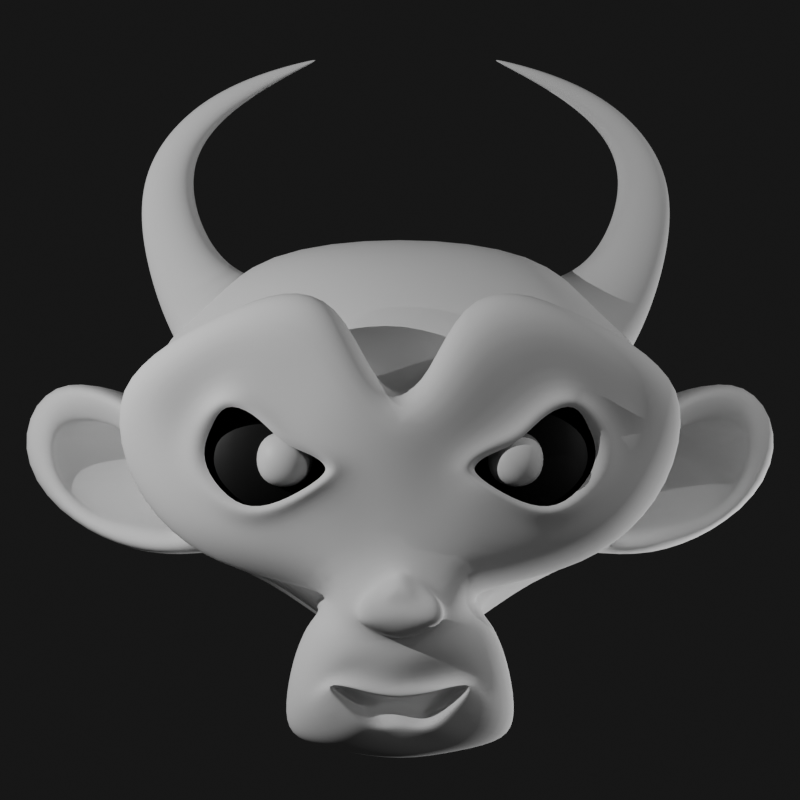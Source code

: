 # Source: monkey.blend  (saved by Blender 4.5.90; exported with 4.5.12 LTS)
import bpy
from mathutils import Matrix  # noqa: F401  (used for matrix-valued properties, if any)

bpy.ops.wm.read_factory_settings(use_empty=True)
scene = bpy.context.scene
scene.name = 'Scene'

# ---- collections
col_collection = bpy.data.collections.new('Collection'); scene.collection.children.link(col_collection)

# ---- materials (node trees are filled in below, after node groups)
mat_material_001 = bpy.data.materials.new('Material.001')
mat_material_002 = bpy.data.materials.new('Material.002')
mat_material = bpy.data.materials.new('Material')
mat_material.alpha_threshold = 0.0
mat_material.roughness = 0.5
mat_material.line_color = (0.0, 0.0, 0.0, 1.0)

# ---- material node trees
mat_material_001.use_nodes = True; mat_material_001.node_tree.nodes.clear()
_N = mat_material_001.node_tree.nodes; _L = mat_material_001.node_tree.links
n0 = _N.new('ShaderNodeBsdfPrincipled'); n0.name = 'Principled BSDF'; n0.location = (-200, 100)
n0.inputs[0].default_value = (1.0, 1.0, 1.0, 1.0)
n0.inputs[2].default_value = 1.0
n0.inputs[13].default_value = 1.0
n0.inputs[20].default_value = 0.0
n1 = _N.new('ShaderNodeOutputMaterial'); n1.name = 'Material Output'; n1.location = (200, 100)
_L.new(n0.outputs[0], n1.inputs[0])
n1.is_active_output = True
mat_material_002.use_nodes = True; mat_material_002.node_tree.nodes.clear()
_N = mat_material_002.node_tree.nodes; _L = mat_material_002.node_tree.links
n0 = _N.new('ShaderNodeBsdfPrincipled'); n0.name = 'Principled BSDF'; n0.location = (-200, 100)
n0.inputs[0].default_value = (1.0, 1.0, 1.0, 1.0)
n0.inputs[27].default_value = (1.0, 0.0, 0.0, 1.0)
n1 = _N.new('ShaderNodeOutputMaterial'); n1.name = 'Material Output'; n1.location = (200, 100)
_L.new(n0.outputs[0], n1.inputs[0])
n1.is_active_output = True
mat_material.use_nodes = True; mat_material.node_tree.nodes.clear()
_N = mat_material.node_tree.nodes; _L = mat_material.node_tree.links
n0 = _N.new('ShaderNodeOutputMaterial'); n0.name = 'Material Output'; n0.location = (200, 100)
n1 = _N.new('ShaderNodeBsdfPrincipled'); n1.name = 'Principled BSDF'; n1.location = (-200, 100)
n1.inputs[0].default_value = (0.0, 0.0, 0.0, 1.0)
n1.inputs[3].default_value = 1.45
_L.new(n1.outputs[0], n0.inputs[0])
n0.is_active_output = True

# ---- world
world_world = bpy.data.worlds.new('World'); scene.world = world_world
world_world.use_nodes = True; world_world.node_tree.nodes.clear()
_N = world_world.node_tree.nodes; _L = world_world.node_tree.links
n0 = _N.new('ShaderNodeOutputWorld'); n0.name = 'World Output'; n0.location = (200, 100)
n1 = _N.new('ShaderNodeBackground'); n1.name = 'Background'; n1.location = (-200, 100)
n1.inputs[0].default_value = (0.05088, 0.05088, 0.05088, 1.0)
_L.new(n1.outputs[0], n0.inputs[0])
n0.is_active_output = True
world_world.color = (0.05088, 0.05088, 0.05088)
world_world.sun_shadow_jitter_overblur = 0.0

# ---- cameras
cam_camera_001 = bpy.data.cameras.new('Camera.001')
cam_camera_001.sensor_width = 26.0

# ---- lights
light_point = bpy.data.lights.new('Point', 'POINT')
light_point.exposure = 1.0
light_point.energy = 500.0
light_point_001 = bpy.data.lights.new('Point.001', 'POINT')
light_point_001.energy = 250.0
light_point_002 = bpy.data.lights.new('Point.002', 'POINT')
light_point_002.energy = 250.0
light_point_004 = bpy.data.lights.new('Point.004', 'POINT')
light_point_004.energy = 1250.0

# ---- meshes
me_suzanne_002 = bpy.data.meshes.new('Suzanne.002')
me_suzanne_002.from_pydata([(0.0, -0.7422, 0.4297), (0.0, -0.8203, 0.3516), (0.0, -0.7344, -0.3943), (0.0, -0.7812, -0.2512), (0.0, -0.7188, -0.4259), (0.0, -0.6016, 0.4062), (0.0, -0.5703, 0.6527), (0.0, 0.5469, 0.8984), (0.0, 0.8516, 0.5625), (0.0, 0.8281, 0.07031), (0.0, 0.3516, -0.3828), (-0.2031, -0.5625, -0.1479), (-0.3125, -0.5703, -0.2579), (-0.3516, -0.5703, -0.3768), (-0.3672, -0.5312, -0.5272), (-0.3281, -0.5234, -0.5819), (-0.1797, -0.5547, -0.6086), (0.0, -0.5781, -0.635), (-0.4375, -0.5312, -0.1123), (-0.6328, -0.5391, -0.03868), (-0.8281, -0.4453, 0.1484), (-0.8594, -0.5938, 0.4297), (-0.7255, -0.625, 0.5757), (-0.5068, -0.6875, 0.6928), (-0.3203, -0.7344, 0.7578), (-0.1562, -0.7578, 0.7188), (-0.0625, -0.75, 0.4922), (-0.2386, -0.7551, 0.3237), (-0.162, -0.7656, 0.2751), (-0.2141, -0.7422, 0.149), (-0.364, -0.7031, 0.05031), (-0.4922, -0.6719, 0.0625), (-0.625, -0.6484, 0.1875), (-0.6406, -0.6484, 0.2969), (-0.6026, -0.6641, 0.3814), (-0.49, -0.7188, 0.4684), (-0.3119, -0.7394, 0.3649), (0.0, -0.7344, -0.4188), (-0.2251, -0.7344, -0.3581), (-0.1172, -0.7109, -0.5023), (-0.0625, -0.6953, -0.5198), (0.0, -0.6875, -0.5059), (0.0, -0.7538, -0.03168), (-0.1016, -0.7422, -0.1299), (-0.125, -0.75, -0.1802), (-0.08594, -0.7422, -0.2181), (-0.396, -0.6719, -0.03564), (-0.6172, -0.625, 0.05469), (-0.7266, -0.6016, 0.2031), (-0.745, -0.6562, 0.3925), (-0.7021, -0.7266, 0.5053), (-0.4521, -0.7969, 0.6382), (-0.3125, -0.8359, 0.6406), (-0.2031, -0.8516, 0.6172), (-0.1022, -0.8438, 0.4287), (-0.1822, -0.7154, -0.0761), (-0.2109, -0.7109, -0.2763), (-0.25, -0.6875, -0.3926), (-0.2656, -0.6641, -0.47), (-0.2344, -0.6328, -0.5507), (-0.1641, -0.6328, -0.5719), (0.0, -0.6406, -0.5854), (0.0, -0.7266, 0.04688), (0.0, -0.7656, 0.2109), (-0.3772, -0.7422, 0.4455), (-0.1678, -0.75, 0.1885), (-0.1343, -0.7578, 0.2197), (-0.1983, -0.6716, -0.3432), (-0.07812, -0.75, -0.2954), (0.0, -0.75, -0.3125), (0.0, -0.7422, -0.2517), (-0.09375, -0.7812, -0.2124), (-0.1328, -0.7969, -0.1836), (-0.1111, -0.7784, -0.119), (0.0, -0.8098, -0.08278), (-0.04633, -0.7846, -0.1028), (0.0, -0.8284, -0.1799), (-0.04675, -0.8124, -0.1358), (-0.09375, -0.8125, -0.1396), (-0.1094, -0.8281, -0.1881), (-0.07812, -0.8047, -0.2027), (0.0, -0.8047, -0.2356), (-0.2578, -0.5547, -0.209), (-0.1641, -0.7109, -0.1846), (-0.1797, -0.7109, -0.2199), (-0.2344, -0.5547, -0.1805), (0.0, -0.6875, -0.4894), (-0.04688, -0.6875, -0.4981), (-0.09375, -0.7109, -0.4847), (-0.2212, -0.7266, -0.3656), (0.0, -0.6562, -0.4305), (-0.2022, -0.6641, -0.3737), (-0.09375, -0.6406, -0.4827), (-0.04688, -0.6328, -0.4755), (0.0, -0.6328, -0.4572), (-0.1773, -0.7812, 0.2306), (-0.1913, -0.7734, 0.2041), (-0.3977, -0.7578, 0.403), (-0.3353, -0.7722, 0.3302), (-0.4929, -0.7734, 0.4305), (-0.5625, -0.6953, 0.3516), (-0.5859, -0.6875, 0.2891), (-0.5781, -0.6797, 0.1953), (-0.4766, -0.7188, 0.1016), (-0.364, -0.7422, 0.09719), (-0.2375, -0.7812, 0.1646), (-0.2082, -0.7812, 0.2657), (-0.2767, -0.7785, 0.3006), (-0.29, -0.7578, 0.2801), (-0.2289, -0.7578, 0.2572), (-0.2531, -0.7578, 0.174), (-0.3661, -0.7266, 0.1141), (-0.4609, -0.7031, 0.1172), (-0.5469, -0.6719, 0.2109), (-0.5547, -0.6719, 0.2812), (-0.5312, -0.6797, 0.3359), (-0.4876, -0.75, 0.411), (-0.3392, -0.7656, 0.3098), (-0.4037, -0.75, 0.3804), (-0.207, -0.75, 0.2113), (-0.2027, -0.75, 0.2299), (-0.1094, -0.6094, 0.4609), (-0.1953, -0.6172, 0.6641), (-0.3359, -0.5938, 0.6875), (-0.4844, -0.5547, 0.5547), (-0.6797, -0.4922, 0.4531), (-0.7969, -0.4609, 0.4062), (-0.7734, -0.375, 0.1641), (-0.6016, -0.4141, 0.0), (-0.4375, -0.4688, -0.07991), (0.0, -0.2891, 0.8984), (0.0, 0.07812, 0.9844), (0.0, 0.6719, -0.1953), (0.0, -0.1875, -0.3948), (0.0, -0.4609, -0.6271), (0.0, -0.3438, -0.5541), (0.0, -0.3203, -0.4278), (0.0, -0.2812, -0.388), (-0.8516, -0.05469, 0.2344), (-0.8594, 0.04688, 0.3203), (-0.7734, 0.4375, 0.2656), (-0.4609, 0.7031, 0.4375), (-0.7344, -0.07031, -0.04688), (-0.5938, 0.1641, -0.125), (-0.6406, 0.4297, -0.007812), (-0.3359, 0.6641, 0.05469), (-0.2344, -0.4062, -0.2371), (-0.1797, -0.2578, -0.306), (-0.2891, -0.3828, -0.4129), (-0.25, -0.3906, -0.3044), (-0.3281, -0.3984, -0.5705), (-0.1406, -0.3672, -0.4903), (-0.125, -0.3594, -0.3608), (-0.1641, -0.4375, -0.5982), (-0.2188, -0.4297, -0.2022), (-0.2109, -0.4688, -0.1712), (-0.2031, -0.5, -0.1381), (-0.2109, -0.1641, -0.3138), (-0.2969, 0.2656, -0.3125), (-0.3438, 0.5391, -0.1484), (-0.4531, 0.3828, 0.8672), (-0.4531, 0.07031, 0.9297), (-0.4531, -0.2344, 0.8516), (-0.4609, -0.4297, 0.6515), (-0.7266, -0.3359, 0.4062), (-0.6351, -0.3238, 0.6448), (-0.6406, -0.05469, 0.7031), (-0.7969, -0.125, 0.5625), (-0.7969, 0.1172, 0.6172), (-0.6406, 0.1953, 0.75), (-0.6406, 0.4453, 0.6797), (-0.7969, 0.3594, 0.5391), (-0.6172, 0.5859, 0.3281), (-0.4844, 0.5469, 0.02344), (-0.8203, 0.2031, 0.3281), (-0.4062, -0.1484, -0.1611), (-0.4297, 0.2109, -0.1953), (-0.8906, 0.2344, 0.4062), (-0.7734, 0.125, -0.1406), (-1.039, 0.3281, -0.1016), (-1.281, 0.4297, 0.05469), (-1.352, 0.4219, 0.3203), (-1.234, 0.4219, 0.5078), (-1.023, 0.3125, 0.4766), (-1.016, 0.2891, 0.4141), (-1.188, 0.3906, 0.4375), (-1.266, 0.4062, 0.2891), (-1.211, 0.4062, 0.07812), (-1.031, 0.3047, -0.03906), (-0.8281, 0.1328, -0.07031), (-0.9219, 0.2188, 0.3594), (-0.9453, 0.2891, 0.3047), (-0.8828, 0.2109, -0.02344), (-1.039, 0.3672, 0.0), (-1.188, 0.4453, 0.09375), (-1.234, 0.4453, 0.25), (-1.172, 0.4375, 0.3594), (-1.023, 0.3594, 0.3438), (-0.8438, 0.2109, 0.2891), (-0.8359, 0.2734, 0.1719), (-0.7578, 0.2734, 0.09375), (-0.2812, 0.5693, 0.03824), (-0.3249, 0.5737, -0.09287), (-0.8125, 0.2803, -0.01562), (-0.7266, 0.07031, 0.0), (-0.7188, 0.1719, -0.02344), (-0.7188, 0.1875, 0.03906), (-0.7969, 0.2109, 0.2031), (-0.8906, 0.2656, 0.2422), (-0.8906, 0.3203, 0.2344), (-0.8125, 0.4104, -0.01562), (-0.3394, 0.9164, -0.09287), (-0.2957, 0.9164, 0.02367), (-0.7656, 0.3789, 0.09375), (-0.8438, 0.3203, 0.1719), (-1.039, 0.4141, 0.3281), (-1.188, 0.4844, 0.3438), (-1.258, 0.4922, 0.2422), (-1.211, 0.4844, 0.08594), (-1.047, 0.4219, 0.0), (-0.8828, 0.2691, -0.01562), (-0.9531, 0.3438, 0.2891), (-0.4123, 0.931, 0.08194), (-0.4997, 0.9456, -0.005467), (-0.6162, 1.004, 0.1111), (-0.5434, 0.9747, 0.1985), (-0.6454, 1.018, 0.315), (-0.7182, 1.033, 0.2276), (-0.8202, 1.048, 0.2713), (-0.7765, 1.048, 0.3878), (-1.023, 1.118, 0.4375), (-1.25, 0.5469, 0.4688), (-1.367, 0.5, 0.2969), (-1.312, 0.5312, 0.05469), (-1.039, 1.126, -0.08594), (-0.7891, 0.9621, -0.125), (-0.8594, 1.017, 0.3828), (-0.145, -0.7172, -0.4368), (-0.1188, -0.7229, -0.3935), (-0.1055, -0.6603, -0.4009), (-0.1192, -0.6474, -0.4281), (-0.1551, -0.7192, -0.4516), (-0.1179, -0.7344, -0.387), (-0.1583, -0.714, -0.4589), (0.0, -0.8123, -0.1351)], [], [(61, 60, 16, 17), (60, 59, 15, 16), (59, 58, 14, 15), (58, 57, 13, 14), (57, 56, 12, 13), (46, 18, 11, 55), (47, 19, 18, 46), (48, 20, 19, 47), (49, 21, 20, 48), (50, 22, 21, 49), (51, 23, 22, 50), (52, 24, 23, 51), (53, 25, 24, 52), (54, 26, 25, 53), (1, 0, 26, 54), (53, 36, 27, 54), (52, 64, 36, 53), (52, 51, 35, 64), (51, 50, 34, 35), (50, 49, 33, 34), (49, 48, 32, 33), (48, 47, 31, 32), (47, 46, 30, 31), (46, 55, 29, 30), (62, 65, 29, 55), (1, 54, 27, 28), (63, 1, 28, 66), (66, 65, 62, 63), (61, 41, 40, 60), (60, 40, 39, 59), (59, 39, 241, 243, 58), (67, 68, 56, 57), (57, 58, 38, 67), (69, 70, 45, 68), (69, 68, 67, 2), (67, 38, 242, 37, 2), (71, 72, 44, 45), (72, 73, 43, 44), (73, 75, 42, 43), (75, 77, 74), (76, 244, 77), (71, 45, 70, 3), (80, 71, 3, 81), (42, 75, 74), (78, 77, 75, 73), (79, 78, 73, 72), (80, 79, 72, 71), (78, 79, 76, 77), (80, 81, 76, 79), (55, 43, 42, 62), (83, 44, 43, 55), (84, 45, 44, 83), (56, 68, 45, 84), (84, 82, 12, 56), (83, 85, 82, 84), (83, 55, 11, 85), (4, 37, 242, 238), (89, 38, 241, 237), (88, 39, 40, 87), (87, 40, 41, 86), (93, 87, 86, 94), (92, 88, 87, 93), (91, 89, 237, 88, 92), (90, 4, 238, 239), (93, 94, 90, 239, 240), (92, 93, 240, 91), (96, 65, 66, 95), (95, 66, 28, 106), (106, 28, 27, 107), (105, 29, 65, 96), (104, 30, 29, 105), (103, 31, 30, 104), (102, 32, 31, 103), (101, 33, 32, 102), (100, 34, 33, 101), (99, 35, 34, 100), (97, 64, 35, 99), (98, 36, 64, 97), (107, 27, 36, 98), (108, 107, 98, 117), (117, 98, 97, 118), (118, 97, 99, 116), (116, 99, 100, 115), (115, 100, 101, 114), (114, 101, 102, 113), (113, 102, 103, 112), (112, 103, 104, 111), (111, 104, 105, 110), (110, 105, 96, 119), (109, 106, 107, 108), (120, 95, 106, 109), (119, 96, 95, 120), (121, 26, 0, 5), (122, 25, 26, 121), (123, 24, 25, 122), (124, 23, 24, 123), (125, 22, 23, 124), (126, 21, 22, 125), (127, 20, 21, 126), (128, 19, 20, 127), (129, 18, 19, 128), (147, 137, 136, 152), (152, 136, 135, 151), (151, 135, 134, 153), (134, 17, 16, 153), (153, 16, 15, 150), (150, 15, 14, 148), (148, 14, 13, 149), (152, 151, 148, 149), (153, 150, 148, 151), (152, 149, 146, 147), (149, 13, 12, 146), (155, 154, 82, 85), (154, 146, 12, 82), (155, 85, 11, 156), (129, 156, 11, 18), (159, 145, 9, 132), (158, 159, 132, 10), (157, 158, 10, 133), (147, 157, 133, 137), (157, 147, 146, 154), (142, 128, 127, 138), (145, 141, 8, 9), (161, 162, 130, 131), (160, 161, 131, 7), (141, 160, 7, 8), (164, 126, 125, 165), (167, 164, 165, 166), (168, 167, 166, 169), (171, 168, 169, 170), (170, 172, 140, 171), (170, 160, 141, 172), (169, 161, 160, 170), (166, 162, 161, 169), (165, 163, 162, 166), (165, 125, 124, 163), (162, 163, 6, 130), (123, 122, 121, 124), (163, 124, 121, 6), (6, 121, 5), (138, 127, 126, 164), (167, 139, 138, 164), (168, 174, 139, 167), (168, 171, 140, 174), (176, 158, 157, 175), (176, 175, 142, 143), (175, 129, 128, 142), (154, 155, 129, 175), (175, 157, 154), (155, 156, 129), (173, 144, 140, 172), (173, 172, 141, 145), (173, 176, 143, 144), (173, 159, 158, 176), (159, 173, 145), (190, 177, 183, 184), (185, 184, 183, 182), (186, 185, 182, 181), (187, 186, 181, 180), (188, 187, 180, 179), (189, 188, 179, 178), (192, 193, 188, 189), (193, 194, 187, 188), (194, 195, 186, 187), (195, 196, 185, 186), (196, 197, 184, 185), (191, 190, 184, 197), (205, 143, 142, 204), (189, 178, 143, 205), (204, 142, 138, 139), (190, 198, 174, 177), (203, 192, 189, 205), (205, 206, 202, 203), (202, 206, 200, 201), (206, 207, 199, 200), (199, 207, 198, 208), (208, 198, 190, 191), (198, 207, 139, 174), (206, 204, 139, 207), (206, 205, 204), (209, 208, 191, 221), (214, 199, 208, 209), (213, 200, 199, 214), (212, 201, 200, 213), (211, 202, 201, 212), (210, 203, 202, 211), (220, 192, 203, 210), (221, 191, 197, 215), (215, 197, 196, 216), (216, 196, 195, 217), (217, 195, 194, 218), (218, 194, 193, 219), (219, 193, 192, 220), (223, 211, 212, 222), (224, 223, 222, 225), (227, 224, 225, 226), (228, 227, 226, 229), (226, 221, 215, 229), (226, 225, 209, 221), (222, 214, 209, 225), (214, 222, 212, 213), (223, 220, 210, 211), (223, 224, 219, 220), (224, 227, 218, 219), (227, 228, 217, 218), (228, 229, 216, 217), (216, 229, 215), (235, 178, 179, 234), (234, 179, 180, 233), (233, 180, 181, 232), (232, 181, 182, 231), (231, 182, 183, 230), (230, 183, 177, 236), (235, 234, 230, 236), (233, 231, 230, 234), (233, 232, 231), (177, 174, 140, 236), (235, 236, 140, 144), (235, 144, 143, 178), (240, 239, 91), (238, 242, 38, 89), (237, 241, 39, 88), (58, 243, 241, 38), (239, 238, 89, 91), (77, 244, 74)])
me_suzanne_002.polygons.foreach_set('use_smooth', [True] * 225)
_uv = me_suzanne_002.uv_layers.new(name='UVMap')
_uv.uv.foreach_set('vector', [0.5, 0.06453, 0.483, 0.06849, 0.4793, 0.0605, 0.5, 0.05441, 0.483, 0.06849, 0.4774, 0.07068, 0.4695, 0.06506, 0.4793, 0.0605, 0.4774, 0.07068, 0.4737, 0.07942, 0.4671, 0.06782, 0.4695, 0.06506, 0.4737, 0.07942, 0.4708, 0.0911, 0.4553, 0.08302, 0.4671, 0.06782, 0.4708, 0.0911, 0.4625, 0.1278, 0.4344, 0.1155, 0.4553, 0.08302, 0.3995, 0.2383, 0.3734, 0.2082, 0.4131, 0.172, 0.4641, 0.2156, 0.363, 0.2612, 0.3491, 0.2403, 0.3734, 0.2082, 0.3995, 0.2383, 0.3441, 0.2844, 0.3105, 0.2688, 0.3491, 0.2403, 0.363, 0.2612, 0.3405, 0.3132, 0.3155, 0.3178, 0.3105, 0.2688, 0.3441, 0.2844, 0.3509, 0.3224, 0.3286, 0.3347, 0.3155, 0.3178, 0.3405, 0.3132, 0.3864, 0.3531, 0.3632, 0.3707, 0.3286, 0.3347, 0.3509, 0.3224, 0.4058, 0.3713, 0.3977, 0.3956, 0.3632, 0.3707, 0.3864, 0.3531, 0.4226, 0.3733, 0.419, 0.3985, 0.3977, 0.3956, 0.4058, 0.3713, 0.4602, 0.3543, 0.468, 0.3874, 0.419, 0.3985, 0.4226, 0.3733, 0.5, 0.3404, 0.5, 0.3829, 0.468, 0.3874, 0.4602, 0.3543, 0.4226, 0.3733, 0.4209, 0.3356, 0.4409, 0.3343, 0.4602, 0.3543, 0.4058, 0.3713, 0.4079, 0.3329, 0.4209, 0.3356, 0.4226, 0.3733, 0.4058, 0.3713, 0.3864, 0.3531, 0.3938, 0.3255, 0.4079, 0.3329, 0.3864, 0.3531, 0.3509, 0.3224, 0.3717, 0.3116, 0.3938, 0.3255, 0.3509, 0.3224, 0.3405, 0.3132, 0.3644, 0.3005, 0.3717, 0.3116, 0.3405, 0.3132, 0.3441, 0.2844, 0.3685, 0.2839, 0.3644, 0.3005, 0.3441, 0.2844, 0.363, 0.2612, 0.3887, 0.2644, 0.3685, 0.2839, 0.363, 0.2612, 0.3995, 0.2383, 0.4076, 0.2549, 0.3887, 0.2644, 0.3995, 0.2383, 0.4641, 0.2156, 0.4403, 0.2677, 0.4076, 0.2549, 0.5, 0.2524, 0.4491, 0.2778, 0.4403, 0.2677, 0.4641, 0.2156, 0.5, 0.3404, 0.4602, 0.3543, 0.4409, 0.3343, 0.456, 0.3145, 0.5, 0.2957, 0.5, 0.3404, 0.456, 0.3145, 0.4564, 0.2934, 0.4564, 0.2934, 0.4491, 0.2778, 0.5, 0.2524, 0.5, 0.2957, 0.5, 0.06453, 0.5, 0.0735, 0.4932, 0.07538, 0.483, 0.06849, 0.483, 0.06849, 0.4932, 0.07538, 0.4882, 0.08063, 0.4774, 0.07068, 0.4774, 0.07068, 0.4882, 0.08063, 0.4881, 0.08514, 0.4873, 0.08418, 0.4737, 0.07942, 0.4861, 0.09719, 0.4857, 0.1334, 0.4625, 0.1278, 0.4708, 0.0911, 0.4708, 0.0911, 0.4737, 0.07942, 0.4878, 0.09346, 0.4861, 0.09719, 0.5, 0.1344, 0.5, 0.1579, 0.4798, 0.1646, 0.4857, 0.1334, 0.5, 0.1344, 0.4857, 0.1334, 0.4861, 0.09719, 0.5, 0.1001, 0.4861, 0.09719, 0.4878, 0.09346, 0.4936, 0.09245, 0.5, 0.09135, 0.5, 0.1001, 0.4823, 0.1724, 0.4781, 0.1816, 0.4697, 0.1802, 0.4798, 0.1646, 0.4781, 0.1816, 0.481, 0.1947, 0.4763, 0.1988, 0.4697, 0.1802, 0.481, 0.1947, 0.4918, 0.1973, 0.5, 0.2039, 0.4763, 0.1988, 0.4918, 0.1973, 0.4912, 0.1924, 0.0, 0.0, 0.5, 0.1862, 0.2443, 0.09096, 0.4912, 0.1924, 0.4823, 0.1724, 0.4798, 0.1646, 0.5, 0.1579, 0.5, 0.1652, 0.4865, 0.1769, 0.4823, 0.1724, 0.5, 0.1652, 0.5, 0.1717, 0.5, 0.2039, 0.4918, 0.1973, 0.0, 0.0, 0.4848, 0.1907, 0.4912, 0.1924, 0.4918, 0.1973, 0.481, 0.1947, 0.4831, 0.1819, 0.4848, 0.1907, 0.481, 0.1947, 0.4781, 0.1816, 0.4865, 0.1769, 0.4831, 0.1819, 0.4781, 0.1816, 0.4823, 0.1724, 0.4848, 0.1907, 0.4831, 0.1819, 0.5, 0.1862, 0.4912, 0.1924, 0.4865, 0.1769, 0.5, 0.1717, 0.5, 0.1862, 0.4831, 0.1819, 0.4641, 0.2156, 0.4763, 0.1988, 0.5, 0.2039, 0.5, 0.2524, 0.4558, 0.1728, 0.4697, 0.1802, 0.4763, 0.1988, 0.4641, 0.2156, 0.4587, 0.1549, 0.4798, 0.1646, 0.4697, 0.1802, 0.4558, 0.1728, 0.4625, 0.1278, 0.4857, 0.1334, 0.4798, 0.1646, 0.4587, 0.1549, 0.4587, 0.1549, 0.4213, 0.1392, 0.4344, 0.1155, 0.4625, 0.1278, 0.4558, 0.1728, 0.4168, 0.1542, 0.4213, 0.1392, 0.4587, 0.1549, 0.4558, 0.1728, 0.4641, 0.2156, 0.4131, 0.172, 0.4168, 0.1542, 0.5, 0.08998, 0.5, 0.09135, 0.4936, 0.09245, 0.4947, 0.09038, 0.4901, 0.09072, 0.4878, 0.09346, 0.4881, 0.08514, 0.4902, 0.08565, 0.4903, 0.08224, 0.4882, 0.08063, 0.4932, 0.07538, 0.4948, 0.07708, 0.4948, 0.07708, 0.4932, 0.07538, 0.5, 0.0735, 0.5, 0.07547, 0.4966, 0.08084, 0.4948, 0.07708, 0.5, 0.07547, 0.5, 0.08032, 0.4933, 0.08329, 0.4903, 0.08224, 0.4948, 0.07708, 0.4966, 0.08084, 0.4932, 0.08679, 0.4901, 0.09072, 0.4902, 0.08565, 0.4903, 0.08224, 0.4933, 0.08329, 0.5, 0.08564, 0.5, 0.08998, 0.4947, 0.09038, 0.4964, 0.08624, 0.4966, 0.08084, 0.5, 0.08032, 0.5, 0.08564, 0.4964, 0.08624, 0.495, 0.08361, 0.4933, 0.08329, 0.4966, 0.08084, 0.495, 0.08361, 0.4932, 0.08679, 0.4376, 0.2843, 0.4491, 0.2778, 0.4564, 0.2934, 0.4408, 0.2949, 0.4408, 0.2949, 0.4564, 0.2934, 0.456, 0.3145, 0.4368, 0.3072, 0.4368, 0.3072, 0.456, 0.3145, 0.4409, 0.3343, 0.4295, 0.3187, 0.4308, 0.2782, 0.4403, 0.2677, 0.4491, 0.2778, 0.4376, 0.2843, 0.4101, 0.2718, 0.4076, 0.2549, 0.4403, 0.2677, 0.4308, 0.2782, 0.3978, 0.2772, 0.3887, 0.2644, 0.4076, 0.2549, 0.4101, 0.2718, 0.3829, 0.2872, 0.3685, 0.2839, 0.3887, 0.2644, 0.3978, 0.2772, 0.3819, 0.2992, 0.3644, 0.3005, 0.3685, 0.2839, 0.3829, 0.2872, 0.3841, 0.3074, 0.3717, 0.3116, 0.3644, 0.3005, 0.3819, 0.2992, 0.4016, 0.3137, 0.3938, 0.3255, 0.3717, 0.3116, 0.3841, 0.3074, 0.4092, 0.3198, 0.4079, 0.3329, 0.3938, 0.3255, 0.4016, 0.3137, 0.4179, 0.321, 0.4209, 0.3356, 0.4079, 0.3329, 0.4092, 0.3198, 0.4295, 0.3187, 0.4409, 0.3343, 0.4209, 0.3356, 0.4179, 0.321, 0.4214, 0.3094, 0.4295, 0.3187, 0.4179, 0.321, 0.416, 0.3129, 0.416, 0.3129, 0.4179, 0.321, 0.4092, 0.3198, 0.4103, 0.3123, 0.4103, 0.3123, 0.4092, 0.3198, 0.4016, 0.3137, 0.4037, 0.3092, 0.4037, 0.3092, 0.4016, 0.3137, 0.3841, 0.3074, 0.394, 0.3025, 0.394, 0.3025, 0.3841, 0.3074, 0.3819, 0.2992, 0.3923, 0.2975, 0.3923, 0.2975, 0.3819, 0.2992, 0.3829, 0.2872, 0.393, 0.2912, 0.393, 0.2912, 0.3829, 0.2872, 0.3978, 0.2772, 0.4017, 0.2831, 0.4017, 0.2831, 0.3978, 0.2772, 0.4101, 0.2718, 0.4101, 0.2802, 0.4101, 0.2802, 0.4101, 0.2718, 0.4308, 0.2782, 0.4236, 0.2846, 0.4236, 0.2846, 0.4308, 0.2782, 0.4376, 0.2843, 0.4272, 0.2899, 0.4267, 0.3033, 0.4368, 0.3072, 0.4295, 0.3187, 0.4214, 0.3094, 0.4276, 0.2957, 0.4408, 0.2949, 0.4368, 0.3072, 0.4267, 0.3033, 0.4272, 0.2899, 0.4376, 0.2843, 0.4408, 0.2949, 0.4276, 0.2957, 0.4704, 0.4286, 0.468, 0.3874, 0.5, 0.3829, 0.5, 0.4286, 0.4154, 0.4286, 0.419, 0.3985, 0.468, 0.3874, 0.4704, 0.4286, 0.3777, 0.4179, 0.3977, 0.3956, 0.419, 0.3985, 0.4154, 0.4286, 0.3338, 0.389, 0.3632, 0.3707, 0.3977, 0.3956, 0.3777, 0.4179, 0.2985, 0.3445, 0.3286, 0.3347, 0.3632, 0.3707, 0.3338, 0.389, 0.2878, 0.3155, 0.3155, 0.3178, 0.3286, 0.3347, 0.2985, 0.3445, 0.2957, 0.2602, 0.3105, 0.2688, 0.3155, 0.3178, 0.2878, 0.3155, 0.3271, 0.2249, 0.3491, 0.2403, 0.3105, 0.2688, 0.2957, 0.2602, 0.3595, 0.1988, 0.3734, 0.2082, 0.3491, 0.2403, 0.3271, 0.2249, 0.3642, 0.0822, 0.3749, 0.02946, 0.3964, 0.02345, 0.4014, 0.05684, 0.4014, 0.05684, 0.3964, 0.02345, 0.4532, 0.009442, 0.4436, 0.04091, 0.4436, 0.04091, 0.4532, 0.009442, 0.5, 0.03322, 0.4728, 0.04951, 0.5, 0.03322, 0.5, 0.05441, 0.4793, 0.0605, 0.4728, 0.04951, 0.4728, 0.04951, 0.4793, 0.0605, 0.4695, 0.06506, 0.4628, 0.06079, 0.4628, 0.06079, 0.4695, 0.06506, 0.4671, 0.06782, 0.4415, 0.06514, 0.4415, 0.06514, 0.4671, 0.06782, 0.4553, 0.08302, 0.4119, 0.08518, 0.4014, 0.05684, 0.4436, 0.04091, 0.4415, 0.06514, 0.4119, 0.08518, 0.4728, 0.04951, 0.4628, 0.06079, 0.4415, 0.06514, 0.4436, 0.04091, 0.4014, 0.05684, 0.4119, 0.08518, 0.3928, 0.1139, 0.3642, 0.0822, 0.4119, 0.08518, 0.4553, 0.08302, 0.4344, 0.1155, 0.3928, 0.1139, 0.3945, 0.1515, 0.3873, 0.1337, 0.4213, 0.1392, 0.4168, 0.1542, 0.3873, 0.1337, 0.3928, 0.1139, 0.4344, 0.1155, 0.4213, 0.1392, 0.3945, 0.1515, 0.4168, 0.1542, 0.4131, 0.172, 0.3993, 0.163, 0.3595, 0.1988, 0.3993, 0.163, 0.4131, 0.172, 0.3734, 0.2082, 0.1767, 0.1016, 0.1404, 0.118, 0.07763, 0.06423, 0.1387, 0.02723, 0.2341, 0.087, 0.1767, 0.1016, 0.1387, 0.02723, 0.2254, 0.01084, 0.338, 0.08756, 0.2341, 0.087, 0.2254, 0.01084, 0.353, 0.02872, 0.3642, 0.0822, 0.338, 0.08756, 0.353, 0.02872, 0.3749, 0.02946, 0.338, 0.08756, 0.3642, 0.0822, 0.3928, 0.1139, 0.3873, 0.1337, 0.2564, 0.1986, 0.3271, 0.2249, 0.2957, 0.2602, 0.2336, 0.2331, 0.1404, 0.118, 0.1105, 0.1776, 0.01237, 0.1542, 0.07763, 0.06423, 0.1188, 0.3092, 0.1557, 0.3474, 0.1002, 0.4209, 0.04104, 0.3574, 0.0967, 0.2614, 0.1188, 0.3092, 0.04104, 0.3574, 0.00014, 0.2535, 0.1105, 0.1776, 0.0967, 0.2614, 0.00014, 0.2535, 0.01237, 0.1542, 0.2553, 0.3046, 0.2878, 0.3155, 0.2752, 0.3402, 0.2339, 0.3195, 0.2066, 0.2805, 0.2553, 0.3046, 0.2339, 0.3195, 0.1733, 0.2978, 0.1764, 0.2546, 0.2066, 0.2805, 0.1733, 0.2978, 0.1447, 0.268, 0.1641, 0.2252, 0.1764, 0.2546, 0.1447, 0.268, 0.1317, 0.2335, 0.1317, 0.2335, 0.1487, 0.1811, 0.1865, 0.1907, 0.1641, 0.2252, 0.1317, 0.2335, 0.0967, 0.2614, 0.1105, 0.1776, 0.1487, 0.1811, 0.1447, 0.268, 0.1188, 0.3092, 0.0967, 0.2614, 0.1317, 0.2335, 0.1733, 0.2978, 0.1557, 0.3474, 0.1188, 0.3092, 0.1447, 0.268, 0.2339, 0.3195, 0.2277, 0.374, 0.1557, 0.3474, 0.1733, 0.2978, 0.2339, 0.3195, 0.2752, 0.3402, 0.2555, 0.3901, 0.2277, 0.374, 0.1557, 0.3474, 0.2277, 0.374, 0.1752, 0.471, 0.1002, 0.4209, 0.2731, 0.4326, 0.2578, 0.4615, 0.2079, 0.4647, 0.2555, 0.3901, 0.2277, 0.374, 0.2555, 0.3901, 0.2079, 0.4647, 0.1752, 0.471, 0.1752, 0.471, 0.2079, 0.4647, 0.2044, 0.49, 0.2336, 0.2331, 0.2957, 0.2602, 0.2878, 0.3155, 0.2553, 0.3046, 0.2066, 0.2805, 0.2139, 0.2278, 0.2336, 0.2331, 0.2553, 0.3046, 0.1764, 0.2546, 0.1971, 0.2034, 0.2139, 0.2278, 0.2066, 0.2805, 0.1764, 0.2546, 0.1641, 0.2252, 0.1865, 0.1907, 0.1971, 0.2034, 0.2307, 0.1288, 0.2341, 0.087, 0.338, 0.08756, 0.3085, 0.1467, 0.2307, 0.1288, 0.3085, 0.1467, 0.2564, 0.1986, 0.2199, 0.1694, 0.3085, 0.1467, 0.3595, 0.1988, 0.3271, 0.2249, 0.2564, 0.1986, 0.3873, 0.1337, 0.3945, 0.1515, 0.3595, 0.1988, 0.3085, 0.1467, 0.3085, 0.1467, 0.338, 0.08756, 0.3873, 0.1337, 0.3945, 0.1515, 0.3993, 0.163, 0.3595, 0.1988, 0.1691, 0.1395, 0.1962, 0.1712, 0.1865, 0.1907, 0.1487, 0.1811, 0.1691, 0.1395, 0.1487, 0.1811, 0.1105, 0.1776, 0.1404, 0.118, 0.1691, 0.1395, 0.2307, 0.1288, 0.2199, 0.1694, 0.1962, 0.1712, 0.1691, 0.1395, 0.1767, 0.1016, 0.2341, 0.087, 0.2307, 0.1288, 0.1767, 0.1016, 0.1691, 0.1395, 0.1404, 0.118, 0.2729, 0.8919, 0.2857, 0.9592, 0.1756, 0.9592, 0.2048, 0.8846, 0.1451, 0.847, 0.2048, 0.8846, 0.1756, 0.9592, 0.03433, 0.8971, 0.1449, 0.7844, 0.1451, 0.847, 0.03433, 0.8971, 0.06635, 0.757, 0.1754, 0.7442, 0.1449, 0.7844, 0.06635, 0.757, 0.1324, 0.7192, 0.2152, 0.7125, 0.1754, 0.7442, 0.1324, 0.7192, 0.1815, 0.6821, 0.2672, 0.6868, 0.2152, 0.7125, 0.1815, 0.6821, 0.2417, 0.641, 0.2713, 0.7196, 0.2368, 0.737, 0.2152, 0.7125, 0.2672, 0.6868, 0.2368, 0.737, 0.2091, 0.7608, 0.1754, 0.7442, 0.2152, 0.7125, 0.2091, 0.7608, 0.1926, 0.7894, 0.1449, 0.7844, 0.1754, 0.7442, 0.1926, 0.7894, 0.1964, 0.8218, 0.1451, 0.847, 0.1449, 0.7844, 0.1964, 0.8218, 0.2256, 0.8424, 0.2048, 0.8846, 0.1451, 0.847, 0.265, 0.8453, 0.2729, 0.8919, 0.2048, 0.8846, 0.2256, 0.8424, 0.2139, 0.1811, 0.2199, 0.1694, 0.2564, 0.1986, 0.2298, 0.1912, 0.2672, 0.6868, 0.2417, 0.641, 0.3421, 0.5875, 0.3406, 0.674, 0.2298, 0.1912, 0.2564, 0.1986, 0.2336, 0.2331, 0.2139, 0.2278, 0.2729, 0.8919, 0.3361, 0.8783, 0.3499, 0.9106, 0.2857, 0.9592, 0.3066, 0.7137, 0.2713, 0.7196, 0.2672, 0.6868, 0.3406, 0.674, 0.3406, 0.674, 0.3574, 0.7108, 0.3205, 0.7286, 0.3066, 0.7137, 0.3205, 0.7286, 0.3574, 0.7108, 0.3272, 0.7546, 0.3176, 0.7465, 0.3574, 0.7108, 0.3586, 0.8152, 0.3225, 0.7962, 0.3272, 0.7546, 0.3225, 0.7962, 0.3586, 0.8152, 0.3361, 0.8783, 0.3019, 0.831, 0.3019, 0.831, 0.3361, 0.8783, 0.2729, 0.8919, 0.265, 0.8453, 0.1974, 0.1998, 0.2023, 0.1957, 0.2139, 0.2278, 0.1971, 0.2034, 0.2104, 0.1847, 0.2298, 0.1912, 0.2139, 0.2278, 0.2023, 0.1957, 0.2104, 0.1847, 0.2139, 0.1811, 0.2298, 0.1912, 0.2842, 0.8041, 0.3019, 0.831, 0.265, 0.8453, 0.2597, 0.8161, 0.3022, 0.7839, 0.3225, 0.7962, 0.3019, 0.831, 0.2842, 0.8041, 0.3115, 0.765, 0.3272, 0.7546, 0.3225, 0.7962, 0.3022, 0.7839, 0.305, 0.7564, 0.3176, 0.7465, 0.3272, 0.7546, 0.3115, 0.765, 0.3004, 0.7435, 0.3205, 0.7286, 0.3176, 0.7465, 0.305, 0.7564, 0.2939, 0.7327, 0.3066, 0.7137, 0.3205, 0.7286, 0.3004, 0.7435, 0.2748, 0.7409, 0.2713, 0.7196, 0.3066, 0.7137, 0.2939, 0.7327, 0.2597, 0.8161, 0.265, 0.8453, 0.2256, 0.8424, 0.236, 0.8178, 0.236, 0.8178, 0.2256, 0.8424, 0.1964, 0.8218, 0.2223, 0.8086, 0.2223, 0.8086, 0.1964, 0.8218, 0.1926, 0.7894, 0.2201, 0.7908, 0.2201, 0.7908, 0.1926, 0.7894, 0.2091, 0.7608, 0.2316, 0.7724, 0.2316, 0.7724, 0.2091, 0.7608, 0.2368, 0.737, 0.2516, 0.755, 0.2516, 0.755, 0.2368, 0.737, 0.2713, 0.7196, 0.2748, 0.7409, 0.2822, 0.7562, 0.3004, 0.7435, 0.305, 0.7564, 0.2906, 0.7705, 0.2631, 0.7699, 0.2822, 0.7562, 0.2906, 0.7705, 0.2729, 0.7854, 0.2456, 0.783, 0.2631, 0.7699, 0.2729, 0.7854, 0.2537, 0.7971, 0.2341, 0.7926, 0.2456, 0.783, 0.2537, 0.7971, 0.2365, 0.804, 0.2537, 0.7971, 0.2597, 0.8161, 0.236, 0.8178, 0.2365, 0.804, 0.2537, 0.7971, 0.2729, 0.7854, 0.2842, 0.8041, 0.2597, 0.8161, 0.2906, 0.7705, 0.3022, 0.7839, 0.2842, 0.8041, 0.2729, 0.7854, 0.3022, 0.7839, 0.2906, 0.7705, 0.305, 0.7564, 0.3115, 0.765, 0.2822, 0.7562, 0.2748, 0.7409, 0.2939, 0.7327, 0.3004, 0.7435, 0.2822, 0.7562, 0.2631, 0.7699, 0.2516, 0.755, 0.2748, 0.7409, 0.2631, 0.7699, 0.2456, 0.783, 0.2316, 0.7724, 0.2516, 0.755, 0.2456, 0.783, 0.2341, 0.7926, 0.2201, 0.7908, 0.2316, 0.7724, 0.2341, 0.7926, 0.2365, 0.804, 0.2223, 0.8086, 0.2201, 0.7908, 0.2223, 0.8086, 0.2365, 0.804, 0.236, 0.8178, 0.176, 0.6077, 0.2417, 0.641, 0.1815, 0.6821, 0.1367, 0.6558, 0.1367, 0.6558, 0.1815, 0.6821, 0.1324, 0.7192, 0.1062, 0.6933, 0.1062, 0.6933, 0.1324, 0.7192, 0.06635, 0.757, 0.08206, 0.7121, 0.08206, 0.7121, 0.06635, 0.757, 0.0231, 0.6985, 0.07364, 0.686, 0.07364, 0.686, 0.0231, 0.6985, 0.02042, 0.6244, 0.08321, 0.6402, 0.08321, 0.6402, 0.02042, 0.6244, 0.02893, 0.5729, 0.1021, 0.5946, 0.176, 0.6077, 0.1367, 0.6558, 0.08321, 0.6402, 0.1021, 0.5946, 0.1062, 0.6933, 0.07364, 0.686, 0.08321, 0.6402, 0.1367, 0.6558, 0.1062, 0.6933, 0.08206, 0.7121, 0.07364, 0.686, 0.02893, 0.5729, 0.03252, 0.5381, 0.1202, 0.5576, 0.1021, 0.5946, 0.176, 0.6077, 0.1021, 0.5946, 0.1202, 0.5576, 0.2233, 0.5392, 0.176, 0.6077, 0.2233, 0.5392, 0.3421, 0.5875, 0.2417, 0.641, 0.495, 0.08361, 0.4964, 0.08624, 0.4932, 0.08679, 0.4947, 0.09038, 0.4936, 0.09245, 0.4878, 0.09346, 0.4901, 0.09072, 0.4902, 0.08565, 0.4881, 0.08514, 0.4882, 0.08063, 0.4903, 0.08224, 0.4737, 0.07942, 0.4873, 0.08418, 0.4881, 0.08514, 0.4878, 0.09346, 0.4964, 0.08624, 0.4947, 0.09038, 0.4901, 0.09072, 0.4932, 0.08679, 0.4912, 0.1924, 0.2443, 0.09096, 0.0, 0.0])
me_suzanne_002.materials.append(mat_material_001)
me_suzanne_002.update()
me_cube_001 = bpy.data.meshes.new('Cube.001')
me_cube_001.from_pydata([(-0.6264, -0.3128, 0.3648), (-0.7698, -0.1393, 0.5946), (-0.6264, 0.3128, 0.3648), (-0.7698, 0.1393, 0.5946), (-0.1997, -0.313, 0.8225), (-0.5028, -0.1424, 0.8217), (-0.1997, 0.313, 0.8225), (-0.5028, 0.1424, 0.8217), (-0.8618, -0.08516, 0.844), (-0.8618, 0.08516, 0.844), (-0.6523, 0.08587, 0.9499), (-0.6523, -0.08587, 0.9499), (-0.9072, -0.06308, 1.188), (-0.9072, 0.06308, 1.188), (-0.7251, 0.066, 1.212), (-0.7251, -0.066, 1.212), (-0.649, -0.03789, 1.468), (-0.649, 0.03789, 1.468), (-0.5582, 0.03852, 1.405), (-0.5582, -0.03852, 1.405), (-0.2634, -6.923e-07, 1.56), (-0.2634, -6.923e-07, 1.56), (-0.2634, -6.923e-07, 1.56), (-0.2634, -6.923e-07, 1.56)], [], [(0, 1, 3, 2), (2, 3, 7, 6), (6, 7, 5, 4), (4, 5, 1, 0), (2, 6, 4, 0), (1, 5, 11, 8), (8, 11, 15, 12), (7, 3, 9, 10), (5, 7, 10, 11), (3, 1, 8, 9), (15, 14, 18, 19), (10, 9, 13, 14), (11, 10, 14, 15), (9, 8, 12, 13), (16, 19, 23, 20), (13, 12, 16, 17), (12, 15, 19, 16), (14, 13, 17, 18), (22, 21, 20, 23), (18, 17, 21, 22), (19, 18, 22, 23), (17, 16, 20, 21)])
me_cube_001.polygons.foreach_set('use_smooth', [True] * 22)
_uv = me_cube_001.uv_layers.new(name='UVMap')
_uv.uv.foreach_set('vector', [0.375, 0.0, 0.625, 0.0, 0.625, 0.25, 0.375, 0.25, 0.375, 0.25, 0.625, 0.25, 0.625, 0.5, 0.375, 0.5, 0.375, 0.5, 0.625, 0.5, 0.625, 0.75, 0.375, 0.75, 0.375, 0.75, 0.625, 0.75, 0.625, 1.0, 0.375, 1.0, 0.125, 0.5, 0.375, 0.5, 0.375, 0.75, 0.125, 0.75, 0.625, 1.0, 0.625, 0.75, 0.625, 0.75, 0.625, 1.0, 0.625, 1.0, 0.625, 0.75, 0.625, 0.75, 0.625, 1.0, 0.625, 0.5, 0.625, 0.25, 0.625, 0.25, 0.625, 0.5, 0.625, 0.75, 0.625, 0.5, 0.625, 0.5, 0.625, 0.75, 0.625, 0.25, 0.625, 0.0, 0.625, 0.0, 0.625, 0.25, 0.625, 0.75, 0.625, 0.5, 0.625, 0.5, 0.625, 0.75, 0.625, 0.5, 0.625, 0.25, 0.625, 0.25, 0.625, 0.5, 0.625, 0.75, 0.625, 0.5, 0.625, 0.5, 0.625, 0.75, 0.625, 0.25, 0.625, 0.0, 0.625, 0.0, 0.625, 0.25, 0.625, 1.0, 0.625, 0.75, 0.625, 0.75, 0.625, 1.0, 0.625, 0.25, 0.625, 0.0, 0.625, 0.0, 0.625, 0.25, 0.625, 1.0, 0.625, 0.75, 0.625, 0.75, 0.625, 1.0, 0.625, 0.5, 0.625, 0.25, 0.625, 0.25, 0.625, 0.5, 0.625, 0.5, 0.875, 0.5, 0.875, 0.75, 0.625, 0.75, 0.625, 0.5, 0.625, 0.25, 0.625, 0.25, 0.625, 0.5, 0.625, 0.75, 0.625, 0.5, 0.625, 0.5, 0.625, 0.75, 0.625, 0.25, 0.625, 0.0, 0.625, 0.0, 0.625, 0.25])
me_cube_001.update()
me_cube_002 = bpy.data.meshes.new('Cube.002')
me_cube_002.from_pydata([(-0.3794, -0.7425, 0.1931), (-0.3794, -0.7425, 0.3043), (-0.3794, -0.6313, 0.1931), (-0.3794, -0.6313, 0.3043), (-0.2682, -0.7425, 0.1931), (-0.2682, -0.7425, 0.3043), (-0.2682, -0.6313, 0.1931), (-0.2682, -0.6313, 0.3043), (-0.3916, -0.6869, 0.1809), (-0.3916, -0.7547, 0.2487), (-0.3916, -0.6869, 0.3165), (-0.3916, -0.6191, 0.2487), (-0.3238, -0.6191, 0.1809), (-0.3238, -0.6191, 0.3165), (-0.256, -0.6191, 0.2487), (-0.256, -0.6869, 0.1809), (-0.256, -0.6869, 0.3165), (-0.256, -0.7547, 0.2487), (-0.3238, -0.7547, 0.1809), (-0.3238, -0.7547, 0.3165), (-0.4172, -0.6869, 0.2487), (-0.3238, -0.5935, 0.2487), (-0.2304, -0.6869, 0.2487), (-0.3238, -0.7803, 0.2487), (-0.3238, -0.6869, 0.1553), (-0.3238, -0.6869, 0.3421)], [], [(0, 9, 20, 8), (9, 1, 10, 20), (20, 10, 3, 11), (8, 20, 11, 2), (2, 11, 21, 12), (11, 3, 13, 21), (21, 13, 7, 14), (12, 21, 14, 6), (6, 14, 22, 15), (14, 7, 16, 22), (22, 16, 5, 17), (15, 22, 17, 4), (4, 17, 23, 18), (17, 5, 19, 23), (23, 19, 1, 9), (18, 23, 9, 0), (2, 12, 24, 8), (12, 6, 15, 24), (24, 15, 4, 18), (8, 24, 18, 0), (7, 13, 25, 16), (13, 3, 10, 25), (25, 10, 1, 19), (16, 25, 19, 5)])
me_cube_002.polygons.foreach_set('use_smooth', [True] * 24)
_uv = me_cube_002.uv_layers.new(name='UVMap')
_uv.uv.foreach_set('vector', [0.375, 0.0, 0.5, 0.0, 0.5, 0.125, 0.375, 0.125, 0.5, 0.0, 0.625, 0.0, 0.625, 0.125, 0.5, 0.125, 0.5, 0.125, 0.625, 0.125, 0.625, 0.25, 0.5, 0.25, 0.375, 0.125, 0.5, 0.125, 0.5, 0.25, 0.375, 0.25, 0.375, 0.25, 0.5, 0.25, 0.5, 0.375, 0.375, 0.375, 0.5, 0.25, 0.625, 0.25, 0.625, 0.375, 0.5, 0.375, 0.5, 0.375, 0.625, 0.375, 0.625, 0.5, 0.5, 0.5, 0.375, 0.375, 0.5, 0.375, 0.5, 0.5, 0.375, 0.5, 0.375, 0.5, 0.5, 0.5, 0.5, 0.625, 0.375, 0.625, 0.5, 0.5, 0.625, 0.5, 0.625, 0.625, 0.5, 0.625, 0.5, 0.625, 0.625, 0.625, 0.625, 0.75, 0.5, 0.75, 0.375, 0.625, 0.5, 0.625, 0.5, 0.75, 0.375, 0.75, 0.375, 0.75, 0.5, 0.75, 0.5, 0.875, 0.375, 0.875, 0.5, 0.75, 0.625, 0.75, 0.625, 0.875, 0.5, 0.875, 0.5, 0.875, 0.625, 0.875, 0.625, 1.0, 0.5, 1.0, 0.375, 0.875, 0.5, 0.875, 0.5, 1.0, 0.375, 1.0, 0.125, 0.5, 0.25, 0.5, 0.25, 0.625, 0.125, 0.625, 0.25, 0.5, 0.375, 0.5, 0.375, 0.625, 0.25, 0.625, 0.25, 0.625, 0.375, 0.625, 0.375, 0.75, 0.25, 0.75, 0.125, 0.625, 0.25, 0.625, 0.25, 0.75, 0.125, 0.75, 0.625, 0.5, 0.75, 0.5, 0.75, 0.625, 0.625, 0.625, 0.75, 0.5, 0.875, 0.5, 0.875, 0.625, 0.75, 0.625, 0.75, 0.625, 0.875, 0.625, 0.875, 0.75, 0.75, 0.75, 0.625, 0.625, 0.75, 0.625, 0.75, 0.75, 0.625, 0.75])
me_cube_002.materials.append(mat_material_002)
me_cube_002.update()
me_cube_003 = bpy.data.meshes.new('Cube.003')
me_cube_003.from_pydata([(-0.5046, -0.8268, 0.06786), (-0.5046, -0.8268, 0.4295), (-0.5046, -0.7156, 0.06786), (-0.5046, -0.7156, 0.4295), (-0.1429, -0.8268, 0.06786), (-0.1429, -0.8268, 0.4295), (-0.1429, -0.7156, 0.06786), (-0.1429, -0.7156, 0.4295), (-0.5442, -0.7712, 0.02823), (-0.5442, -0.839, 0.2487), (-0.5442, -0.7712, 0.4692), (-0.5442, -0.7034, 0.2487), (-0.3238, -0.7034, 0.02823), (-0.3238, -0.7034, 0.4692), (-0.1033, -0.7034, 0.2487), (-0.1033, -0.7712, 0.02823), (-0.1033, -0.7712, 0.4692), (-0.1033, -0.839, 0.2487), (-0.3238, -0.839, 0.02823), (-0.3238, -0.839, 0.4692), (-0.6274, -0.7712, 0.2487), (-0.3238, -0.6778, 0.2487), (-0.02016, -0.7712, 0.2487), (-0.3238, -0.8646, 0.2487), (-0.3238, -0.7712, -0.05493), (-0.3238, -0.7712, 0.5523)], [], [(0, 9, 20, 8), (9, 1, 10, 20), (20, 10, 3, 11), (8, 20, 11, 2), (2, 11, 21, 12), (11, 3, 13, 21), (21, 13, 7, 14), (12, 21, 14, 6), (6, 14, 22, 15), (14, 7, 16, 22), (22, 16, 5, 17), (15, 22, 17, 4), (4, 17, 23, 18), (17, 5, 19, 23), (23, 19, 1, 9), (18, 23, 9, 0), (2, 12, 24, 8), (12, 6, 15, 24), (24, 15, 4, 18), (8, 24, 18, 0), (7, 13, 25, 16), (13, 3, 10, 25), (25, 10, 1, 19), (16, 25, 19, 5)])
me_cube_003.polygons.foreach_set('use_smooth', [True] * 24)
_uv = me_cube_003.uv_layers.new(name='UVMap')
_uv.uv.foreach_set('vector', [0.375, 0.0, 0.5, 0.0, 0.5, 0.125, 0.375, 0.125, 0.5, 0.0, 0.625, 0.0, 0.625, 0.125, 0.5, 0.125, 0.5, 0.125, 0.625, 0.125, 0.625, 0.25, 0.5, 0.25, 0.375, 0.125, 0.5, 0.125, 0.5, 0.25, 0.375, 0.25, 0.375, 0.25, 0.5, 0.25, 0.5, 0.375, 0.375, 0.375, 0.5, 0.25, 0.625, 0.25, 0.625, 0.375, 0.5, 0.375, 0.5, 0.375, 0.625, 0.375, 0.625, 0.5, 0.5, 0.5, 0.375, 0.375, 0.5, 0.375, 0.5, 0.5, 0.375, 0.5, 0.375, 0.5, 0.5, 0.5, 0.5, 0.625, 0.375, 0.625, 0.5, 0.5, 0.625, 0.5, 0.625, 0.625, 0.5, 0.625, 0.5, 0.625, 0.625, 0.625, 0.625, 0.75, 0.5, 0.75, 0.375, 0.625, 0.5, 0.625, 0.5, 0.75, 0.375, 0.75, 0.375, 0.75, 0.5, 0.75, 0.5, 0.875, 0.375, 0.875, 0.5, 0.75, 0.625, 0.75, 0.625, 0.875, 0.5, 0.875, 0.5, 0.875, 0.625, 0.875, 0.625, 1.0, 0.5, 1.0, 0.375, 0.875, 0.5, 0.875, 0.5, 1.0, 0.375, 1.0, 0.125, 0.5, 0.25, 0.5, 0.25, 0.625, 0.125, 0.625, 0.25, 0.5, 0.375, 0.5, 0.375, 0.625, 0.25, 0.625, 0.25, 0.625, 0.375, 0.625, 0.375, 0.75, 0.25, 0.75, 0.125, 0.625, 0.25, 0.625, 0.25, 0.75, 0.125, 0.75, 0.625, 0.5, 0.75, 0.5, 0.75, 0.625, 0.625, 0.625, 0.75, 0.5, 0.875, 0.5, 0.875, 0.625, 0.75, 0.625, 0.75, 0.625, 0.875, 0.625, 0.875, 0.75, 0.75, 0.75, 0.625, 0.625, 0.75, 0.625, 0.75, 0.75, 0.625, 0.75])
me_cube_003.materials.append(mat_material)
me_cube_003.update()

# ---- objects
ob_point = bpy.data.objects.new('Point', light_point)
ob_point_001 = bpy.data.objects.new('Point.001', light_point_001)
ob_camera = bpy.data.objects.new('Camera', cam_camera_001)
ob_suzanne = bpy.data.objects.new('Suzanne', me_suzanne_002)
ob_cube = bpy.data.objects.new('Cube', me_cube_001)
ob_cube_001 = bpy.data.objects.new('Cube.001', me_cube_002)
ob_cube_002 = bpy.data.objects.new('Cube.002', me_cube_003)
ob_point_002 = bpy.data.objects.new('Point.002', light_point_002)
ob_point_004 = bpy.data.objects.new('Point.004', light_point_004)

# ---- transforms, parenting, visibility, modifiers, constraints
ob_point.location = (-2.817, -2.119, 1.41)
ob_point_001.location = (2.823, -1.221, 2.436)
ob_camera.location = (0.0, -5.0, 0.4137)
ob_camera.rotation_euler = (1.571, -0.0, 0.0)
ob_suzanne.location = (0.0, 0.0, 0.0)
_m = ob_suzanne.modifiers.new('Mirror', 'MIRROR')
_m = ob_suzanne.modifiers.new('Subdivision', 'SUBSURF')
_m.levels = 5
ob_cube.location = (0.01873, 0.05225, -0.01701)
_m = ob_cube.modifiers.new('Mirror', 'MIRROR')
_m = ob_cube.modifiers.new('Subdivision', 'SUBSURF')
_m = ob_cube.modifiers.new('Subdivision.001', 'SUBSURF')
ob_cube_001.location = (0.0, 0.0, 0.0)
_m = ob_cube_001.modifiers.new('Mirror', 'MIRROR')
_m = ob_cube_001.modifiers.new('Subdivision', 'SUBSURF')
ob_cube_002.location = (0.0, 0.1639, -0.006445)
_m = ob_cube_002.modifiers.new('Mirror', 'MIRROR')
_m = ob_cube_002.modifiers.new('Subdivision', 'SUBSURF')
ob_point_002.location = (3.763, -3.553, 0.9644)
ob_point_004.location = (2.823, 1.576, -1.714)

# ---- collection membership
col_collection.objects.link(ob_point)
col_collection.objects.link(ob_point_001)
col_collection.objects.link(ob_camera)
col_collection.objects.link(ob_suzanne)
col_collection.objects.link(ob_cube)
col_collection.objects.link(ob_cube_001)
col_collection.objects.link(ob_cube_002)
col_collection.objects.link(ob_point_002)
col_collection.objects.link(ob_point_004)

# ---- scene / render settings (as saved in the file)
scene.camera = ob_camera
scene.frame_start = 1; scene.frame_end = 250; scene.frame_set(1)
scene.render.engine = 'CYCLES'
scene.render.resolution_x = 256
scene.render.resolution_y = 256
scene.render.film_transparent = True
scene.cycles.film_exposure = 0.25
bpy.context.view_layer.update()
